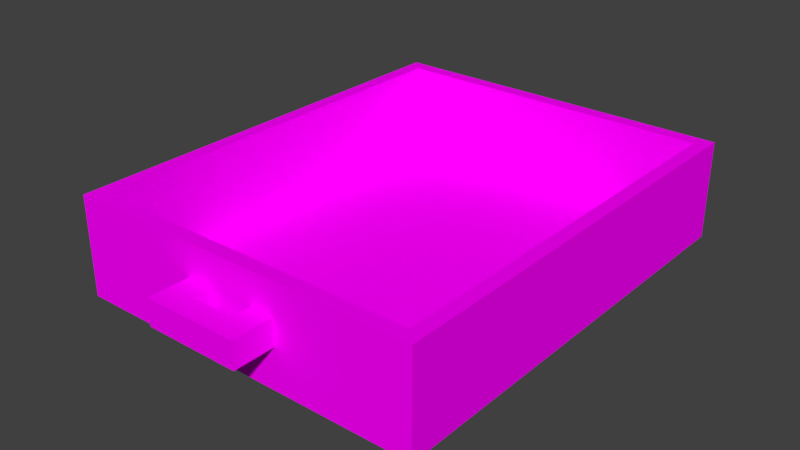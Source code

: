 # Source: drawer.blend  (saved by Blender 2.79.0; exported with 4.5.12 LTS)
import bpy
from mathutils import Matrix  # noqa: F401  (used for matrix-valued properties, if any)

bpy.ops.wm.read_factory_settings(use_empty=True)
scene = bpy.context.scene
scene.name = 'Scene'

# ---- collections
col_collection_2 = bpy.data.collections.new('Collection 2'); scene.collection.children.link(col_collection_2)

# ---- images (referenced by path relative to the original .blend; pixels are not part of the script)
import os
ASSET_DIR = os.environ.get("B2B_ASSET_DIR", "")  # directory of the original .blend (textures are referenced by path, not embedded)
HERE = os.path.dirname(os.path.abspath(__file__))  # packed textures are extracted next to this script under _unpacked/

def load_image(name, relpath, width, height, colorspace="sRGB"):
    """Load a texture the original file referenced (path relative to the .blend, or extracted next to this script)."""
    p = next((c for c in (os.path.join(HERE, relpath), os.path.join(ASSET_DIR, relpath)) if relpath and os.path.exists(c)), "")
    if p:
        img = bpy.data.images.load(p, check_existing=True)
        img.name = name
    else:  # same state as the original file: an image datablock whose file is absent (Cycles renders it pink)
        img = bpy.data.images.new(name, width, height)
        img.source = "FILE"
        img.filepath = "//" + (relpath or name)
    img.colorspace_settings.name = colorspace
    return img
img_lowpolytexture_png = load_image('LowPolyTexture.png', 'LowPolyTexture.png', 1024, 1024, 'sRGB')

# ---- materials (node trees are filled in below, after node groups)
mat_main = bpy.data.materials.new('Main')
mat_main.alpha_threshold = 0.0
mat_main.roughness = 0.5

# ---- material node trees
mat_main.use_nodes = True; mat_main.node_tree.nodes.clear()
_N = mat_main.node_tree.nodes; _L = mat_main.node_tree.links
n0 = _N.new('ShaderNodeOutputMaterial'); n0.name = 'Material Output'; n0.location = (300, 300)
n1 = _N.new('ShaderNodeBsdfDiffuse'); n1.name = 'Diffuse BSDF'; n1.location = (10, 300)
n2 = _N.new('ShaderNodeTexImage'); n2.name = 'Image Texture'; n2.location = (-180, 300)
n2.width = 140
n2.image = img_lowpolytexture_png
_L.new(n1.outputs[0], n0.inputs[0])
_L.new(n2.outputs[0], n1.inputs[0])
n0.is_active_output = True

# ---- world
world_world = bpy.data.worlds.new('World'); scene.world = world_world
world_world.color = (0.05088, 0.05088, 0.05088)
world_world.use_sun_shadow = False
world_world.sun_shadow_jitter_overblur = 0.0
world_world.cycles.sampling_method = 'MANUAL'

# ---- meshes
me_cube_007 = bpy.data.meshes.new('Cube.007')
me_cube_007.from_pydata([(0.2708, -0.3319, -0.0738), (0.2708, -0.3319, 0.0738), (-0.2708, -0.3319, 0.0738), (-0.2708, -0.3319, -0.0738), (0.2708, 0.3319, 0.0738), (0.2708, 0.3319, -0.0738), (-0.2708, 0.3319, -0.0738), (-0.2708, 0.3319, 0.0738)], [], [(0, 1, 4, 5), (5, 4, 7, 6), (3, 0, 5, 6), (2, 3, 6, 7), (0, 3, 2, 1)])
_uv = me_cube_007.uv_layers.new(name='UVMap')
_uv.uv.foreach_set('vector', [0.1996, 0.7799, 0.2106, 0.7799, 0.2106, 0.8255, 0.1996, 0.8255, 0.2216, 0.8162, 0.2106, 0.8162, 0.2106, 0.7799, 0.2216, 0.7799, 0.1885, 0.8255, 0.149, 0.8255, 0.149, 0.7799, 0.1885, 0.7799, 0.1885, 0.7799, 0.1996, 0.7799, 0.1996, 0.8255, 0.1885, 0.8255, 0.2216, 0.8162, 0.2216, 0.8525, 0.2106, 0.8525, 0.2106, 0.8162])
me_cube_007.materials.append(mat_main)
me_cube_007.use_remesh_preserve_volume = False
me_cube_007.use_remesh_preserve_attributes = False
me_cube_007.use_mirror_vertex_groups = False
me_cube_007.update()
me_cube_006 = bpy.data.meshes.new('Cube.006')
me_cube_006.from_pydata([(-0.03317, -0.07027, -0.01938), (-0.03317, -0.07027, 0.01938), (-0.03317, -0.0315, -0.01938), (-0.03317, -0.0315, 0.01938), (0.03405, -0.07027, -0.01938), (0.03405, -0.07027, 0.01938), (0.03405, -0.0315, -0.01938), (0.03405, -0.0315, 0.01938), (0.0004374, -0.0315, -0.01938), (0.0004374, -0.0315, 0.01938), (0.0004374, -0.07027, -0.01938), (0.0004374, -0.07027, 0.01938), (0.0004374, 0.03335, 0.01938), (0.03405, 0.03335, 0.01938), (0.03405, 0.03335, -0.01938), (0.0004374, 0.03335, -0.01938), (0.0004374, 0.06842, 0.01938), (0.03405, 0.06842, 0.01938), (0.03405, 0.06842, -0.01938), (0.0004374, 0.06842, -0.01938), (-0.0358, 0.03335, 0.01938), (-0.0358, 0.03335, -0.01938), (-0.0358, 0.06842, 0.01938), (-0.0358, 0.06842, -0.01938)], [], [(0, 1, 3, 2), (9, 7, 13, 12), (6, 7, 5, 4), (10, 11, 1, 0), (8, 6, 4, 10), (9, 3, 1, 11), (7, 9, 11, 5), (2, 8, 10, 0), (4, 5, 11, 10), (2, 3, 9, 8), (14, 15, 19, 18), (6, 8, 15, 14), (8, 9, 12, 15), (7, 6, 14, 13), (19, 16, 17, 18), (12, 13, 17, 16), (16, 19, 23, 22), (13, 14, 18, 17), (21, 20, 22, 23), (15, 12, 20, 21), (19, 15, 21, 23), (12, 16, 22, 20)])
_uv = me_cube_006.uv_layers.new(name='UVMap')
_uv.uv.foreach_set('vector', [0.06631, 0.8231, 0.06086, 0.8231, 0.06086, 0.8175, 0.06631, 0.8175, 0.0496, 0.8031, 0.05433, 0.8031, 0.05433, 0.8124, 0.0496, 0.8124, 0.0696, 0.8031, 0.06415, 0.8031, 0.06415, 0.7975, 0.0696, 0.7975, 0.04996, 0.8223, 0.05541, 0.8223, 0.05541, 0.8272, 0.04996, 0.8272, 0.05906, 0.8031, 0.05433, 0.8031, 0.05433, 0.7975, 0.05906, 0.7975, 0.0496, 0.8031, 0.04487, 0.8031, 0.04487, 0.7975, 0.0496, 0.7975, 0.05433, 0.8031, 0.0496, 0.8031, 0.0496, 0.7975, 0.05433, 0.7975, 0.06378, 0.8031, 0.05906, 0.8031, 0.05906, 0.7975, 0.06378, 0.7975, 0.04996, 0.8175, 0.05541, 0.8175, 0.05541, 0.8223, 0.04996, 0.8223, 0.0696, 0.8087, 0.0696, 0.8031, 0.07433, 0.8031, 0.07433, 0.8087, 0.05433, 0.8124, 0.05906, 0.8124, 0.05906, 0.8175, 0.05433, 0.8175, 0.05433, 0.8031, 0.05906, 0.8031, 0.05906, 0.8124, 0.05433, 0.8124, 0.06086, 0.8268, 0.05541, 0.8268, 0.05541, 0.8175, 0.06086, 0.8175, 0.06415, 0.8031, 0.0696, 0.8031, 0.0696, 0.8124, 0.06415, 0.8124, 0.04996, 0.8223, 0.0445, 0.8223, 0.0445, 0.8175, 0.04996, 0.8175, 0.0496, 0.8124, 0.05433, 0.8124, 0.05433, 0.8175, 0.0496, 0.8175, 0.0445, 0.8223, 0.04996, 0.8223, 0.04996, 0.8275, 0.0445, 0.8275, 0.06415, 0.8124, 0.0696, 0.8124, 0.0696, 0.8175, 0.06415, 0.8175, 0.0696, 0.8031, 0.0696, 0.7975, 0.07454, 0.7975, 0.07454, 0.8031, 0.06631, 0.8231, 0.06631, 0.8175, 0.07141, 0.8175, 0.07141, 0.8231, 0.05906, 0.8175, 0.05906, 0.8124, 0.06415, 0.8124, 0.06415, 0.8175, 0.0496, 0.8124, 0.0496, 0.8175, 0.0445, 0.8175, 0.0445, 0.8124])
me_cube_006.materials.append(mat_main)
me_cube_006.use_remesh_preserve_volume = False
me_cube_006.use_remesh_preserve_attributes = False
me_cube_006.use_mirror_vertex_groups = False
me_cube_006.update()

# ---- objects
ob_drawer = bpy.data.objects.new('Drawer', me_cube_007)
ob_handle = bpy.data.objects.new('Handle', me_cube_006)

# ---- transforms, parenting, visibility, modifiers, constraints
ob_drawer.location = (0.0, 0.0, 0.0)
ob_drawer.scale = (0.9857, 1.0, 1.0)
ob_drawer.lineart.crease_threshold = 0.0
_m = ob_drawer.modifiers.new('Solidify', 'SOLIDIFY')
_m.thickness = -0.03
_m.nonmanifold_thickness_mode = 'FIXED'
_m.nonmanifold_merge_threshold = 0.0003
ob_handle.parent = ob_drawer
ob_handle.location = (-0.0007275, -0.3598, 0.006887)
ob_handle.rotation_euler = (0.0, 0.0, -1.571)
ob_handle.scale = (1.0, 1.024, 1.0)
ob_handle.lineart.crease_threshold = 0.0

# ---- collection membership
col_collection_2.objects.link(ob_drawer)
col_collection_2.objects.link(ob_handle)

# ---- scene / render settings (as saved in the file)
scene.frame_start = 1; scene.frame_end = 250; scene.frame_set(1)
scene.render.engine = 'CYCLES'
scene.render.resolution_percentage = 50
scene.render.dither_intensity = 0.0
scene.cycles.use_denoising = False
scene.cycles.samples = 128
scene.cycles.sampling_pattern = 'TABULATED_SOBOL'
scene.cycles.use_adaptive_sampling = False
scene.cycles.use_light_tree = False
scene.cycles.blur_glossy = 0.0
scene.cycles.sample_clamp_indirect = 0.0
scene.view_settings.view_transform = 'Standard'
bpy.context.view_layer.update()

# ---- added for rendering (the .blend has no active camera and no usable light): camera, sun
cam_auto = bpy.data.cameras.new('AutoCamera')
cam_auto.lens = 50.0
cam_auto.sensor_width = 36.0
cam_auto.clip_end = 1000.0
ob_auto_camera = bpy.data.objects.new('AutoCamera', cam_auto)
scene.collection.objects.link(ob_auto_camera)
ob_auto_camera.location = (0.844685, -1.04461, 0.675748)
ob_auto_camera.rotation_euler = (1.09748, -7.21219e-08, 0.694738)
scene.camera = ob_auto_camera
light_auto_sun = bpy.data.lights.new('AutoSun', 'SUN')
light_auto_sun.energy = 3.0
light_auto_sun.angle = 0.0523599
ob_auto_sun = bpy.data.objects.new('AutoSun', light_auto_sun)
scene.collection.objects.link(ob_auto_sun)
ob_auto_sun.rotation_euler = (0.872665, 0.174533, 0.523599)
bpy.context.view_layer.update()
